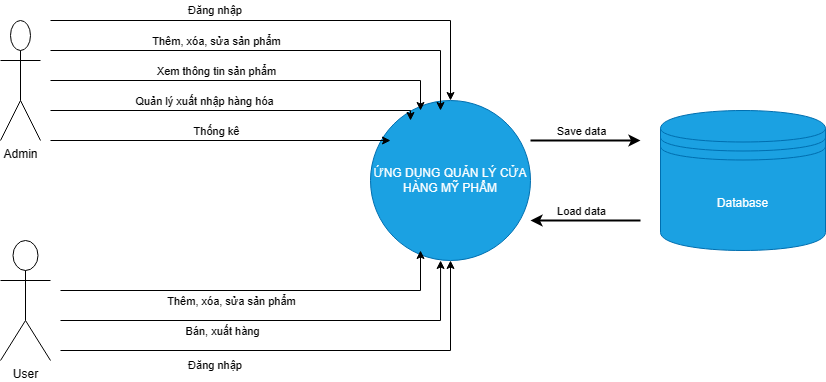

The diagram above was exported from draw.io. Its source (the exported page's mxGraphModel, read from the mxfile embedded in the PNG):
<mxGraphModel dx="1900" dy="573" grid="1" gridSize="10" guides="1" tooltips="1" connect="1" arrows="1" fold="1" page="1" pageScale="1" pageWidth="850" pageHeight="1100" math="0" shadow="0">
  <root>
    <mxCell id="0" />
    <mxCell id="1" parent="0" />
    <mxCell id="Iy7TiCoUATLXIq2ov6UX-1" value="Admin&lt;br&gt;" style="shape=umlActor;verticalLabelPosition=bottom;verticalAlign=top;html=1;outlineConnect=0;" vertex="1" parent="1">
      <mxGeometry x="-490" y="340" width="40" height="120" as="geometry" />
    </mxCell>
    <mxCell id="Iy7TiCoUATLXIq2ov6UX-3" value="User&lt;br&gt;" style="shape=umlActor;verticalLabelPosition=bottom;verticalAlign=top;html=1;outlineConnect=0;" vertex="1" parent="1">
      <mxGeometry x="-490" y="560" width="50" height="120" as="geometry" />
    </mxCell>
    <mxCell id="Iy7TiCoUATLXIq2ov6UX-5" value="" style="endArrow=classic;html=1;rounded=0;" edge="1" parent="1" target="Iy7TiCoUATLXIq2ov6UX-6">
      <mxGeometry width="50" height="50" relative="1" as="geometry">
        <mxPoint x="-440" y="340" as="sourcePoint" />
        <mxPoint x="-230" y="360" as="targetPoint" />
        <Array as="points">
          <mxPoint x="-40" y="340" />
        </Array>
      </mxGeometry>
    </mxCell>
    <mxCell id="Iy7TiCoUATLXIq2ov6UX-6" value="ỨNG DỤNG QUẢN LÝ CỬA HÀNG MỸ PHẨM" style="ellipse;whiteSpace=wrap;html=1;aspect=fixed;fillColor=#1ba1e2;strokeColor=#006EAF;fontColor=#ffffff;" vertex="1" parent="1">
      <mxGeometry x="-120" y="420" width="160" height="160" as="geometry" />
    </mxCell>
    <mxCell id="Iy7TiCoUATLXIq2ov6UX-7" value="Đăng nhập&lt;br style=&quot;font-size: 11px;&quot;&gt;" style="text;html=1;strokeColor=none;fillColor=none;align=center;verticalAlign=middle;whiteSpace=wrap;rounded=0;fontSize=11;" vertex="1" parent="1">
      <mxGeometry x="-315" y="320" width="80" height="20" as="geometry" />
    </mxCell>
    <mxCell id="Iy7TiCoUATLXIq2ov6UX-9" value="" style="endArrow=classic;html=1;rounded=0;entryX=0.5;entryY=1;entryDx=0;entryDy=0;" edge="1" parent="1">
      <mxGeometry width="50" height="50" relative="1" as="geometry">
        <mxPoint x="-430" y="670" as="sourcePoint" />
        <mxPoint x="-40" y="580" as="targetPoint" />
        <Array as="points">
          <mxPoint x="-40" y="670" />
        </Array>
      </mxGeometry>
    </mxCell>
    <mxCell id="Iy7TiCoUATLXIq2ov6UX-10" value="Đăng nhập" style="text;html=1;strokeColor=none;fillColor=none;align=center;verticalAlign=middle;whiteSpace=wrap;rounded=0;fontSize=11;" vertex="1" parent="1">
      <mxGeometry x="-335" y="680" width="120" height="10" as="geometry" />
    </mxCell>
    <mxCell id="Iy7TiCoUATLXIq2ov6UX-12" value="Database" style="shape=datastore;whiteSpace=wrap;html=1;fillColor=#1ba1e2;strokeColor=#006EAF;fontColor=#ffffff;" vertex="1" parent="1">
      <mxGeometry x="170" y="430" width="165" height="140" as="geometry" />
    </mxCell>
    <mxCell id="Iy7TiCoUATLXIq2ov6UX-14" value="" style="endArrow=classic;html=1;rounded=0;strokeWidth=2;" edge="1" parent="1">
      <mxGeometry width="50" height="50" relative="1" as="geometry">
        <mxPoint x="40" y="460" as="sourcePoint" />
        <mxPoint x="150" y="460" as="targetPoint" />
        <Array as="points">
          <mxPoint x="100" y="460" />
        </Array>
      </mxGeometry>
    </mxCell>
    <mxCell id="Iy7TiCoUATLXIq2ov6UX-16" value="Save data" style="edgeLabel;html=1;align=center;verticalAlign=middle;resizable=0;points=[];" vertex="1" connectable="0" parent="Iy7TiCoUATLXIq2ov6UX-14">
      <mxGeometry x="-0.2511" y="-2" relative="1" as="geometry">
        <mxPoint x="9" y="-12" as="offset" />
      </mxGeometry>
    </mxCell>
    <mxCell id="Iy7TiCoUATLXIq2ov6UX-15" value="" style="endArrow=classic;html=1;rounded=0;strokeWidth=2;" edge="1" parent="1">
      <mxGeometry width="50" height="50" relative="1" as="geometry">
        <mxPoint x="150" y="540" as="sourcePoint" />
        <mxPoint x="40" y="540" as="targetPoint" />
      </mxGeometry>
    </mxCell>
    <mxCell id="Iy7TiCoUATLXIq2ov6UX-17" value="Load data" style="edgeLabel;html=1;align=center;verticalAlign=middle;resizable=0;points=[];" vertex="1" connectable="0" parent="1">
      <mxGeometry x="90" y="530" as="geometry" />
    </mxCell>
    <mxCell id="Iy7TiCoUATLXIq2ov6UX-18" value="" style="endArrow=classic;html=1;rounded=0;" edge="1" parent="1">
      <mxGeometry width="50" height="50" relative="1" as="geometry">
        <mxPoint x="-440" y="370" as="sourcePoint" />
        <mxPoint x="-50" y="430" as="targetPoint" />
        <Array as="points">
          <mxPoint x="-50" y="370" />
        </Array>
      </mxGeometry>
    </mxCell>
    <mxCell id="Iy7TiCoUATLXIq2ov6UX-19" value="Thêm, xóa, sửa sản phẩm" style="edgeLabel;html=1;align=center;verticalAlign=middle;resizable=0;points=[];" vertex="1" connectable="0" parent="Iy7TiCoUATLXIq2ov6UX-18">
      <mxGeometry x="-0.288" y="-2" relative="1" as="geometry">
        <mxPoint x="5" y="-12" as="offset" />
      </mxGeometry>
    </mxCell>
    <mxCell id="Iy7TiCoUATLXIq2ov6UX-21" value="" style="endArrow=classic;html=1;rounded=0;" edge="1" parent="1">
      <mxGeometry width="50" height="50" relative="1" as="geometry">
        <mxPoint x="-440" y="400" as="sourcePoint" />
        <mxPoint x="-70" y="430" as="targetPoint" />
        <Array as="points">
          <mxPoint x="-70" y="400" />
        </Array>
      </mxGeometry>
    </mxCell>
    <mxCell id="Iy7TiCoUATLXIq2ov6UX-23" value="Xem thông tin sản phẩm" style="edgeLabel;html=1;align=center;verticalAlign=middle;resizable=0;points=[];" vertex="1" connectable="0" parent="Iy7TiCoUATLXIq2ov6UX-21">
      <mxGeometry x="-0.184" y="2" relative="1" as="geometry">
        <mxPoint x="2" y="-8" as="offset" />
      </mxGeometry>
    </mxCell>
    <mxCell id="Iy7TiCoUATLXIq2ov6UX-24" value="" style="endArrow=classic;html=1;rounded=0;entryX=0.25;entryY=0.125;entryDx=0;entryDy=0;entryPerimeter=0;" edge="1" parent="1" target="Iy7TiCoUATLXIq2ov6UX-6">
      <mxGeometry width="50" height="50" relative="1" as="geometry">
        <mxPoint x="-440" y="430" as="sourcePoint" />
        <mxPoint x="-110" y="450" as="targetPoint" />
        <Array as="points">
          <mxPoint x="-80" y="430" />
        </Array>
      </mxGeometry>
    </mxCell>
    <mxCell id="Iy7TiCoUATLXIq2ov6UX-25" value="Quản lý xuất nhập hàng hóa" style="edgeLabel;html=1;align=center;verticalAlign=middle;resizable=0;points=[];" vertex="1" connectable="0" parent="Iy7TiCoUATLXIq2ov6UX-24">
      <mxGeometry x="-0.1719" y="2" relative="1" as="geometry">
        <mxPoint y="-8" as="offset" />
      </mxGeometry>
    </mxCell>
    <mxCell id="Iy7TiCoUATLXIq2ov6UX-26" value="" style="endArrow=classic;html=1;rounded=0;" edge="1" parent="1">
      <mxGeometry width="50" height="50" relative="1" as="geometry">
        <mxPoint x="-440" y="460" as="sourcePoint" />
        <mxPoint x="-100" y="460" as="targetPoint" />
      </mxGeometry>
    </mxCell>
    <mxCell id="Iy7TiCoUATLXIq2ov6UX-27" value="Thống kê" style="edgeLabel;html=1;align=center;verticalAlign=middle;resizable=0;points=[];" vertex="1" connectable="0" parent="Iy7TiCoUATLXIq2ov6UX-26">
      <mxGeometry x="-0.0787" y="1" relative="1" as="geometry">
        <mxPoint x="8" y="-9" as="offset" />
      </mxGeometry>
    </mxCell>
    <mxCell id="Iy7TiCoUATLXIq2ov6UX-31" value="" style="endArrow=classic;html=1;rounded=0;entryX=0.438;entryY=1;entryDx=0;entryDy=0;entryPerimeter=0;" edge="1" parent="1" target="Iy7TiCoUATLXIq2ov6UX-6">
      <mxGeometry width="50" height="50" relative="1" as="geometry">
        <mxPoint x="-430" y="640" as="sourcePoint" />
        <mxPoint x="-50" y="640" as="targetPoint" />
        <Array as="points">
          <mxPoint x="-50" y="640" />
        </Array>
      </mxGeometry>
    </mxCell>
    <mxCell id="Iy7TiCoUATLXIq2ov6UX-32" value="Bán, xuất hàng" style="edgeLabel;html=1;align=center;verticalAlign=middle;resizable=0;points=[];" vertex="1" connectable="0" parent="Iy7TiCoUATLXIq2ov6UX-31">
      <mxGeometry x="-0.2673" y="-1" relative="1" as="geometry">
        <mxPoint y="9" as="offset" />
      </mxGeometry>
    </mxCell>
    <mxCell id="Iy7TiCoUATLXIq2ov6UX-33" value="" style="endArrow=classic;html=1;rounded=0;" edge="1" parent="1">
      <mxGeometry width="50" height="50" relative="1" as="geometry">
        <mxPoint x="-430" y="610" as="sourcePoint" />
        <mxPoint x="-70" y="570" as="targetPoint" />
        <Array as="points">
          <mxPoint x="-70" y="610" />
        </Array>
      </mxGeometry>
    </mxCell>
    <mxCell id="Iy7TiCoUATLXIq2ov6UX-34" value="Thêm, xóa, sửa sản phẩm" style="edgeLabel;html=1;align=center;verticalAlign=middle;resizable=0;points=[];" vertex="1" connectable="0" parent="Iy7TiCoUATLXIq2ov6UX-33">
      <mxGeometry x="-0.2137" y="-5" relative="1" as="geometry">
        <mxPoint x="13" y="5" as="offset" />
      </mxGeometry>
    </mxCell>
  </root>
</mxGraphModel>